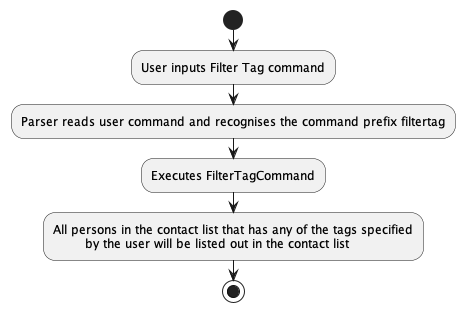

The diagram above was rendered by PlantUML. Its source (embedded in the PNG):
@startuml
'https://plantuml.com/activity-diagram-beta

start
:User inputs Filter Tag command;
:Parser reads user command and recognises the command prefix filtertag;
:Executes FilterTagCommand;
:All persons in the contact list that has any of the tags specified
        by the user will be listed out in the contact list;
stop

@enduml